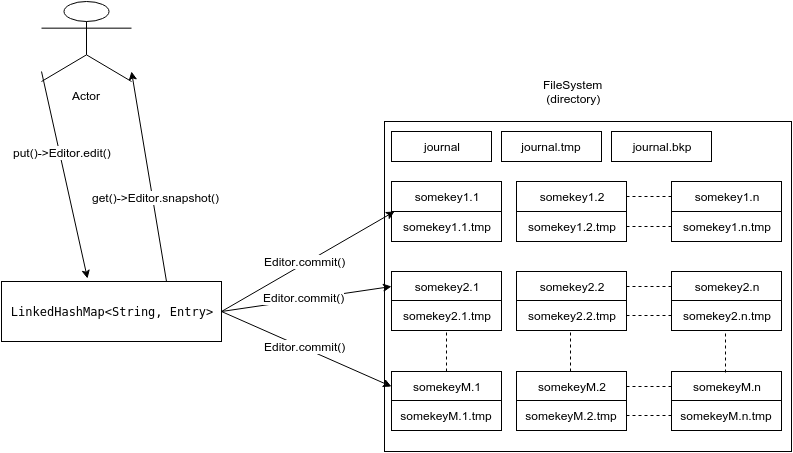

The diagram above was exported from draw.io. Its source (the exported page's mxGraphModel, read from the mxfile embedded in the PNG):
<mxGraphModel dx="1434" dy="794" grid="1" gridSize="10" guides="1" tooltips="1" connect="1" arrows="1" fold="1" page="1" pageScale="1" pageWidth="826" pageHeight="1169" background="#ffffff" math="0" shadow="0">
  <root>
    <mxCell id="0" />
    <mxCell id="1" parent="0" />
    <mxCell id="2" value="&lt;pre&gt;LinkedHashMap&amp;lt;String&lt;span&gt;, &lt;/span&gt;Entry&amp;gt;&lt;/pre&gt;" style="whiteSpace=wrap;html=1;" vertex="1" parent="1">
      <mxGeometry x="30" y="390" width="220" height="60" as="geometry" />
    </mxCell>
    <mxCell id="3" value="" style="whiteSpace=wrap;html=1;" vertex="1" parent="1">
      <mxGeometry x="413" y="230" width="407" height="330" as="geometry" />
    </mxCell>
    <mxCell id="4" value="FileSystem&lt;div&gt;&amp;nbsp;(directory&lt;span style=&quot;line-height: 1.2&quot;&gt;)&lt;/span&gt;&lt;/div&gt;" style="text;html=1;resizable=0;points=[];autosize=1;align=left;verticalAlign=top;spacingTop=-4;" vertex="1" parent="1">
      <mxGeometry x="570" y="184" width="70" height="30" as="geometry" />
    </mxCell>
    <mxCell id="5" value="journal" style="whiteSpace=wrap;html=1;" vertex="1" parent="1">
      <mxGeometry x="420" y="240" width="100" height="30" as="geometry" />
    </mxCell>
    <mxCell id="6" value="journal.tmp" style="whiteSpace=wrap;html=1;" vertex="1" parent="1">
      <mxGeometry x="530" y="240" width="100" height="30" as="geometry" />
    </mxCell>
    <mxCell id="7" value="journal.bkp" style="whiteSpace=wrap;html=1;" vertex="1" parent="1">
      <mxGeometry x="640" y="240" width="100" height="30" as="geometry" />
    </mxCell>
    <mxCell id="8" value="somekeyM.1" style="whiteSpace=wrap;html=1;" vertex="1" parent="1">
      <mxGeometry x="420" y="480" width="110" height="30" as="geometry" />
    </mxCell>
    <mxCell id="9" value="somekeyM.2" style="whiteSpace=wrap;html=1;" vertex="1" parent="1">
      <mxGeometry x="545" y="480" width="110" height="30" as="geometry" />
    </mxCell>
    <mxCell id="10" value="somekeyM.n" style="whiteSpace=wrap;html=1;" vertex="1" parent="1">
      <mxGeometry x="700" y="480" width="110" height="30" as="geometry" />
    </mxCell>
    <mxCell id="11" value="" style="endArrow=none;dashed=1;html=1;entryX=0;entryY=0.5;exitX=1;exitY=0.5;" edge="1" parent="1" source="9" target="10">
      <mxGeometry width="50" height="50" relative="1" as="geometry">
        <mxPoint x="560" y="600" as="sourcePoint" />
        <mxPoint x="610" y="550" as="targetPoint" />
      </mxGeometry>
    </mxCell>
    <mxCell id="12" value="somekey1.1" style="whiteSpace=wrap;html=1;" vertex="1" parent="1">
      <mxGeometry x="420" y="290" width="110" height="30" as="geometry" />
    </mxCell>
    <mxCell id="13" value="somekey1.2" style="whiteSpace=wrap;html=1;" vertex="1" parent="1">
      <mxGeometry x="545" y="290" width="110" height="30" as="geometry" />
    </mxCell>
    <mxCell id="14" value="somekey1.n" style="whiteSpace=wrap;html=1;" vertex="1" parent="1">
      <mxGeometry x="700" y="290" width="110" height="30" as="geometry" />
    </mxCell>
    <mxCell id="15" value="" style="endArrow=none;dashed=1;html=1;entryX=0;entryY=0.5;exitX=1;exitY=0.5;" edge="1" source="13" target="14" parent="1">
      <mxGeometry x="655" y="305" width="50" height="50" as="geometry">
        <mxPoint x="560" y="410" as="sourcePoint" />
        <mxPoint x="610" y="360" as="targetPoint" />
      </mxGeometry>
    </mxCell>
    <mxCell id="16" value="somekey1.1.tmp" style="whiteSpace=wrap;html=1;" vertex="1" parent="1">
      <mxGeometry x="420" y="320" width="110" height="30" as="geometry" />
    </mxCell>
    <mxCell id="17" value="somekey1.2.tmp" style="whiteSpace=wrap;html=1;" vertex="1" parent="1">
      <mxGeometry x="545" y="320" width="110" height="30" as="geometry" />
    </mxCell>
    <mxCell id="18" value="somekey1.n.tmp" style="whiteSpace=wrap;html=1;" vertex="1" parent="1">
      <mxGeometry x="700" y="320" width="110" height="30" as="geometry" />
    </mxCell>
    <mxCell id="19" value="" style="endArrow=none;dashed=1;html=1;entryX=0;entryY=0.5;exitX=1;exitY=0.5;" edge="1" source="17" target="18" parent="1">
      <mxGeometry x="655" y="335" width="50" height="50" as="geometry">
        <mxPoint x="560" y="440" as="sourcePoint" />
        <mxPoint x="610" y="390" as="targetPoint" />
      </mxGeometry>
    </mxCell>
    <mxCell id="24" value="somekeyM.1.tmp" style="whiteSpace=wrap;html=1;" vertex="1" parent="1">
      <mxGeometry x="420" y="509" width="110" height="30" as="geometry" />
    </mxCell>
    <mxCell id="25" value="somekeyM.2.tmp" style="whiteSpace=wrap;html=1;" vertex="1" parent="1">
      <mxGeometry x="545" y="509" width="110" height="30" as="geometry" />
    </mxCell>
    <mxCell id="26" value="somekeyM.n.tmp" style="whiteSpace=wrap;html=1;" vertex="1" parent="1">
      <mxGeometry x="700" y="509" width="110" height="30" as="geometry" />
    </mxCell>
    <mxCell id="27" value="" style="endArrow=none;dashed=1;html=1;entryX=0;entryY=0.5;exitX=1;exitY=0.5;" edge="1" source="25" target="26" parent="1">
      <mxGeometry x="655" y="524" width="50" height="50" as="geometry">
        <mxPoint x="560" y="629" as="sourcePoint" />
        <mxPoint x="610" y="579" as="targetPoint" />
      </mxGeometry>
    </mxCell>
    <mxCell id="28" value="somekey2.1" style="whiteSpace=wrap;html=1;" vertex="1" parent="1">
      <mxGeometry x="420" y="380" width="110" height="30" as="geometry" />
    </mxCell>
    <mxCell id="29" value="somekey2.2" style="whiteSpace=wrap;html=1;" vertex="1" parent="1">
      <mxGeometry x="545" y="380" width="110" height="30" as="geometry" />
    </mxCell>
    <mxCell id="30" value="somekey2.n" style="whiteSpace=wrap;html=1;" vertex="1" parent="1">
      <mxGeometry x="700" y="380" width="110" height="30" as="geometry" />
    </mxCell>
    <mxCell id="31" value="" style="endArrow=none;dashed=1;html=1;entryX=0;entryY=0.5;exitX=1;exitY=0.5;" edge="1" source="29" target="30" parent="1">
      <mxGeometry x="655" y="395" width="50" height="50" as="geometry">
        <mxPoint x="560" y="500" as="sourcePoint" />
        <mxPoint x="610" y="450" as="targetPoint" />
      </mxGeometry>
    </mxCell>
    <mxCell id="32" value="somekey2.1.tmp" style="whiteSpace=wrap;html=1;" vertex="1" parent="1">
      <mxGeometry x="420" y="409" width="110" height="30" as="geometry" />
    </mxCell>
    <mxCell id="33" value="somekey2.2.tmp" style="whiteSpace=wrap;html=1;" vertex="1" parent="1">
      <mxGeometry x="545" y="409" width="110" height="30" as="geometry" />
    </mxCell>
    <mxCell id="34" value="somekey2.n.tmp" style="whiteSpace=wrap;html=1;" vertex="1" parent="1">
      <mxGeometry x="700" y="409" width="110" height="30" as="geometry" />
    </mxCell>
    <mxCell id="35" value="" style="endArrow=none;dashed=1;html=1;entryX=0;entryY=0.5;exitX=1;exitY=0.5;" edge="1" source="33" target="34" parent="1">
      <mxGeometry x="655" y="424" width="50" height="50" as="geometry">
        <mxPoint x="560" y="529" as="sourcePoint" />
        <mxPoint x="610" y="479" as="targetPoint" />
      </mxGeometry>
    </mxCell>
    <mxCell id="36" value="" style="endArrow=none;dashed=1;html=1;entryX=0.5;entryY=1;exitX=0.5;exitY=0;" edge="1" parent="1" source="8" target="32">
      <mxGeometry width="50" height="50" relative="1" as="geometry">
        <mxPoint x="210" y="280" as="sourcePoint" />
        <mxPoint x="260" y="230" as="targetPoint" />
      </mxGeometry>
    </mxCell>
    <mxCell id="37" value="" style="endArrow=none;dashed=1;html=1;entryX=0.5;entryY=1;exitX=0.5;exitY=0;" edge="1" parent="1">
      <mxGeometry x="599" y="439" width="50" height="50" as="geometry">
        <mxPoint x="599" y="480" as="sourcePoint" />
        <mxPoint x="599" y="439" as="targetPoint" />
      </mxGeometry>
    </mxCell>
    <mxCell id="38" value="" style="endArrow=none;dashed=1;html=1;entryX=0.5;entryY=1;exitX=0.5;exitY=0;" edge="1" parent="1">
      <mxGeometry x="754" y="440" width="50" height="50" as="geometry">
        <mxPoint x="754" y="481" as="sourcePoint" />
        <mxPoint x="754" y="440" as="targetPoint" />
      </mxGeometry>
    </mxCell>
    <mxCell id="39" value="" style="endArrow=classic;html=1;entryX=0.027;entryY=1;entryPerimeter=0;exitX=1;exitY=0.5;" edge="1" parent="1" source="2" target="12">
      <mxGeometry width="50" height="50" relative="1" as="geometry">
        <mxPoint x="170" y="300" as="sourcePoint" />
        <mxPoint x="220" y="250" as="targetPoint" />
      </mxGeometry>
    </mxCell>
    <mxCell id="40" value="Editor.commit()" style="text;html=1;resizable=0;points=[];align=center;verticalAlign=middle;labelBackgroundColor=#ffffff;" vertex="1" connectable="0" parent="39">
      <mxGeometry x="-0.0303" y="2" relative="1" as="geometry">
        <mxPoint as="offset" />
      </mxGeometry>
    </mxCell>
    <mxCell id="41" value="" style="endArrow=classic;html=1;entryX=0;entryY=0.5;exitX=1;exitY=0.5;" edge="1" parent="1" source="2" target="28">
      <mxGeometry x="260" y="330" width="50" height="50" as="geometry">
        <mxPoint x="260" y="430" as="sourcePoint" />
        <mxPoint x="433" y="330" as="targetPoint" />
      </mxGeometry>
    </mxCell>
    <mxCell id="42" value="Editor.commit()" style="text;html=1;resizable=0;points=[];align=center;verticalAlign=middle;labelBackgroundColor=#ffffff;" vertex="1" connectable="0" parent="41">
      <mxGeometry x="-0.0303" y="2" relative="1" as="geometry">
        <mxPoint as="offset" />
      </mxGeometry>
    </mxCell>
    <mxCell id="43" value="" style="endArrow=classic;html=1;entryX=0;entryY=0.5;exitX=1;exitY=0.5;" edge="1" parent="1" source="2" target="8">
      <mxGeometry x="270" y="340" width="50" height="50" as="geometry">
        <mxPoint x="260" y="430" as="sourcePoint" />
        <mxPoint x="430" y="422" as="targetPoint" />
      </mxGeometry>
    </mxCell>
    <mxCell id="44" value="Editor.commit()" style="text;html=1;resizable=0;points=[];align=center;verticalAlign=middle;labelBackgroundColor=#ffffff;" vertex="1" connectable="0" parent="43">
      <mxGeometry x="-0.0303" y="2" relative="1" as="geometry">
        <mxPoint as="offset" />
      </mxGeometry>
    </mxCell>
    <mxCell id="46" value="Actor" style="shape=umlActor;verticalLabelPosition=bottom;labelBackgroundColor=#ffffff;verticalAlign=top;html=1;" vertex="1" parent="1">
      <mxGeometry x="70" y="110" width="90" height="80" as="geometry" />
    </mxCell>
    <mxCell id="47" value="" style="endArrow=classic;html=1;entryX=0.391;entryY=-0.05;entryPerimeter=0;" edge="1" parent="1" target="2">
      <mxGeometry width="50" height="50" relative="1" as="geometry">
        <mxPoint x="70" y="180" as="sourcePoint" />
        <mxPoint x="60" y="40" as="targetPoint" />
      </mxGeometry>
    </mxCell>
    <mxCell id="48" value="put()-&amp;gt;Editor.edit()" style="text;html=1;resizable=0;points=[];align=center;verticalAlign=middle;labelBackgroundColor=#ffffff;" vertex="1" connectable="0" parent="47">
      <mxGeometry x="0.0692" y="4" relative="1" as="geometry">
        <mxPoint x="-8" y="-29" as="offset" />
      </mxGeometry>
    </mxCell>
    <mxCell id="49" value="" style="endArrow=classic;html=1;exitX=0.75;exitY=0;" edge="1" parent="1" source="2">
      <mxGeometry width="50" height="50" relative="1" as="geometry">
        <mxPoint x="10" y="90" as="sourcePoint" />
        <mxPoint x="160" y="180" as="targetPoint" />
      </mxGeometry>
    </mxCell>
    <mxCell id="50" value="get()-&amp;gt;&lt;span style=&quot;line-height: 1.2&quot;&gt;Editor.snapshot()&lt;/span&gt;" style="text;html=1;resizable=0;points=[];align=center;verticalAlign=middle;labelBackgroundColor=#ffffff;" vertex="1" connectable="0" parent="49">
      <mxGeometry x="-0.1981" y="-3" relative="1" as="geometry">
        <mxPoint as="offset" />
      </mxGeometry>
    </mxCell>
  </root>
</mxGraphModel>